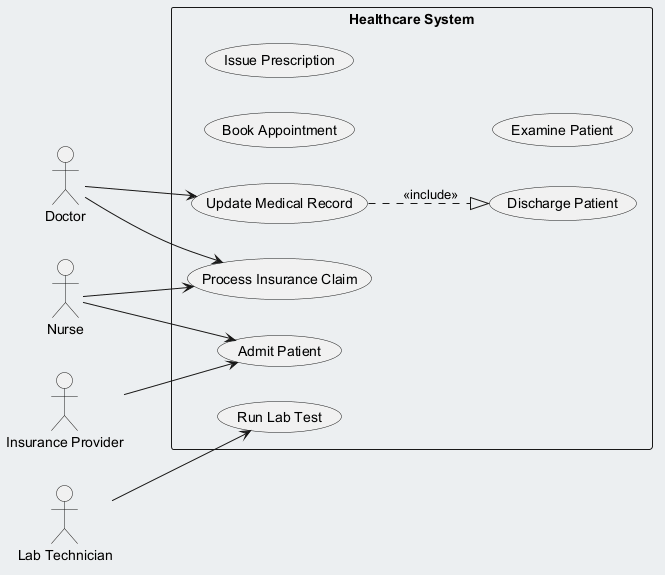

The diagram above was rendered by PlantUML. Its source (embedded in the PNG):
@startuml
skinparam backgroundColor #ECEFF1
skinparam classBackgroundColor #FFFFFF
skinparam classBorderColor #455A64
left to right direction
actor "Doctor" as Doctor
actor "Insurance Provider" as InsuranceProvider
actor "Lab Technician" as LabTechnician
actor "Nurse" as Nurse
rectangle "Healthcare System" {
  usecase "Discharge Patient" as UC_DischargePatient
  usecase "Update Medical Record" as UC_UpdateMedicalRecord
  usecase "Book Appointment" as UC_BookAppointment
  usecase "Process Insurance Claim" as UC_ProcessInsuranceClaim
  usecase "Issue Prescription" as UC_IssuePrescription
  usecase "Run Lab Test" as UC_RunLabTest
  usecase "Examine Patient" as UC_ExaminePatient
  usecase "Admit Patient" as UC_AdmitPatient
}
Doctor --> UC_UpdateMedicalRecord
Doctor --> UC_ProcessInsuranceClaim
InsuranceProvider --> UC_AdmitPatient
LabTechnician --> UC_RunLabTest
Nurse --> UC_AdmitPatient
Nurse --> UC_ProcessInsuranceClaim
UC_UpdateMedicalRecord ..|> UC_DischargePatient : <<include>>
@enduml